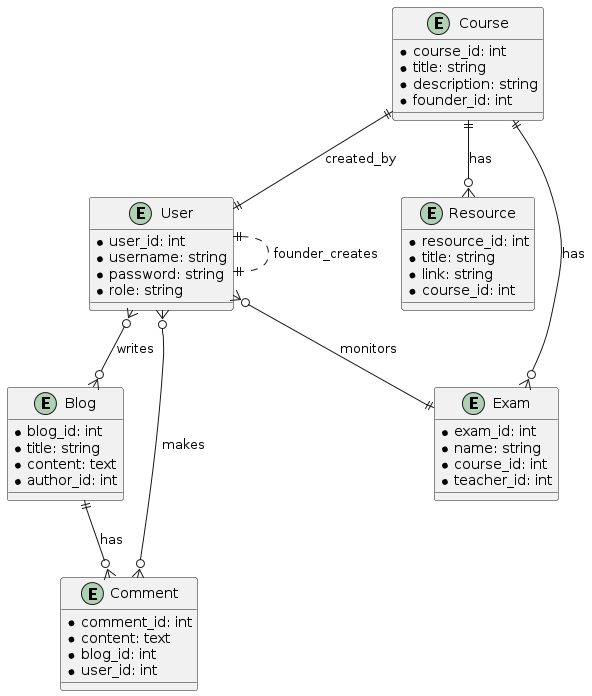

The diagram above was rendered by PlantUML. Its source (embedded in the PNG):
@startuml
entity "User" {
    * user_id: int
    * username: string
    * password: string
    * role: string
}

entity "Course" {
    * course_id: int
    * title: string
    * description: string
    * founder_id: int
}

entity "Blog" {
    * blog_id: int
    * title: string
    * content: text
    * author_id: int
}

entity "Comment" {
    * comment_id: int
    * content: text
    * blog_id: int
    * user_id: int
}

entity "Resource" {
    * resource_id: int
    * title: string
    * link: string
    * course_id: int
}

entity "Exam" {
    * exam_id: int
    * name: string
    * course_id: int
    * teacher_id: int
}

User ||..|| User : "founder_creates"
User }o--o{ Blog : "writes"
User }o--o{ Comment : "makes"
User }o--|| Exam : "monitors"
Course ||--|| User : "created_by"
Course ||--o{ Resource : "has"
Course ||--o{ Exam : "has"
Blog ||--o{ Comment : "has"
@enduml